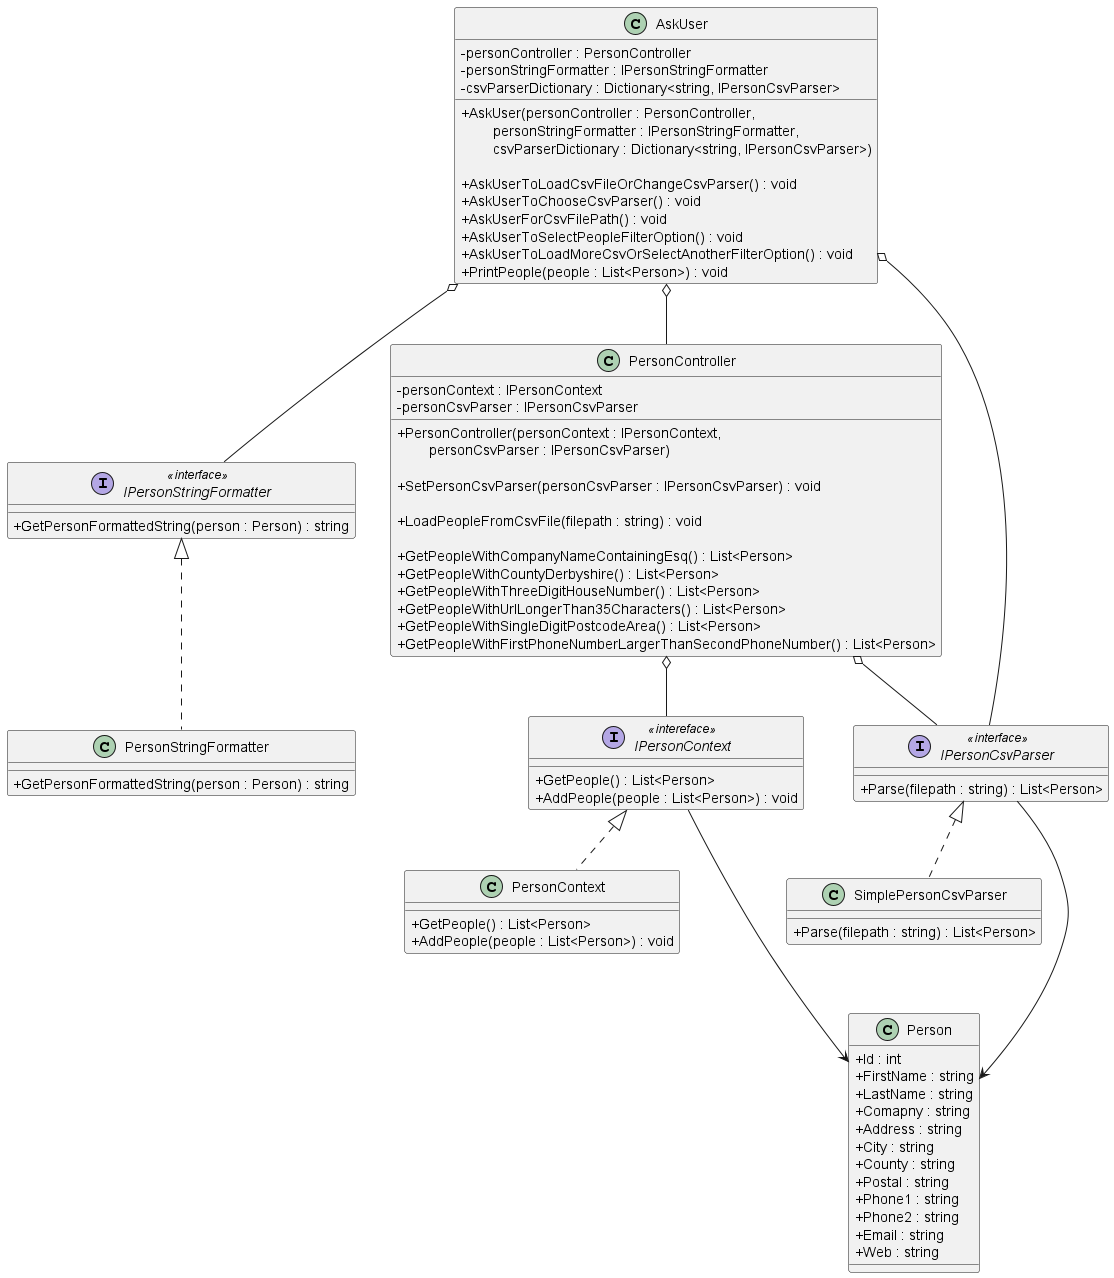

The diagram above was rendered by PlantUML. Its source (embedded in the PNG):
@startuml "PersonApp"
skinparam ClassAttributeIconSize 0

class AskUser {
    - personController : PersonController
    - personStringFormatter : IPersonStringFormatter
    - csvParserDictionary : Dictionary<string, IPersonCsvParser>

    + AskUser(personController : PersonController,\n        personStringFormatter : IPersonStringFormatter,\n        csvParserDictionary : Dictionary<string, IPersonCsvParser>)

    + AskUserToLoadCsvFileOrChangeCsvParser() : void
    + AskUserToChooseCsvParser() : void
    + AskUserForCsvFilePath() : void
    + AskUserToSelectPeopleFilterOption() : void
    + AskUserToLoadMoreCsvOrSelectAnotherFilterOption() : void
    + PrintPeople(people : List<Person>) : void
}

interface IPersonStringFormatter <<interface>> {
    + GetPersonFormattedString(person : Person) : string
}

class PersonStringFormatter {
    + GetPersonFormattedString(person : Person) : string
}

class PersonController {
    - personContext : IPersonContext
    - personCsvParser : IPersonCsvParser

    + PersonController(personContext : IPersonContext, \n        personCsvParser : IPersonCsvParser)

    + SetPersonCsvParser(personCsvParser : IPersonCsvParser) : void

    + LoadPeopleFromCsvFile(filepath : string) : void

    + GetPeopleWithCompanyNameContainingEsq() : List<Person>
    + GetPeopleWithCountyDerbyshire() : List<Person>
    + GetPeopleWithThreeDigitHouseNumber() : List<Person>
    + GetPeopleWithUrlLongerThan35Characters() : List<Person>
    + GetPeopleWithSingleDigitPostcodeArea() : List<Person>
    + GetPeopleWithFirstPhoneNumberLargerThanSecondPhoneNumber() : List<Person>
}

interface IPersonContext <<intereface>> {
    + GetPeople() : List<Person>
    + AddPeople(people : List<Person>) : void
}

class PersonContext {
    + GetPeople() : List<Person>
    + AddPeople(people : List<Person>) : void
}

interface IPersonCsvParser <<interface>> {
    + Parse(filepath : string) : List<Person>
}

class SimplePersonCsvParser {
    + Parse(filepath : string) : List<Person>
}

class Person {
    + Id : int
    + FirstName : string
    + LastName : string
    + Comapny : string
    + Address : string
    + City : string
    + County : string
    + Postal : string
    + Phone1 : string
    + Phone2 : string
    + Email : string
    + Web : string
}

AskUser o-- PersonController
AskUser o-- IPersonStringFormatter
AskUser o-- IPersonCsvParser

IPersonStringFormatter <|.. PersonStringFormatter

PersonController o-- IPersonContext
PersonController o-- IPersonCsvParser

IPersonContext <|.. PersonContext
IPersonContext ---> Person

IPersonCsvParser <|.. SimplePersonCsvParser
IPersonCsvParser ---> Person

@enduml